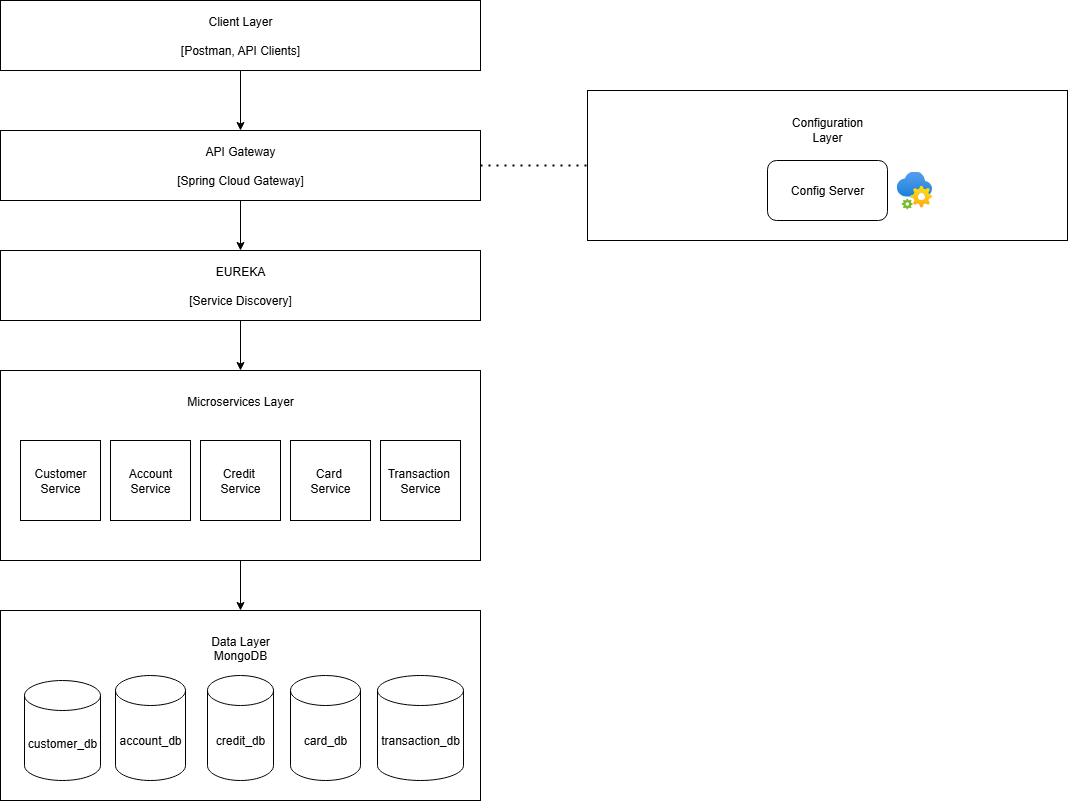

The diagram above was exported from draw.io. Its source (the exported page's mxGraphModel, read from the mxfile embedded in the PNG):
<mxGraphModel dx="1426" dy="751" grid="1" gridSize="10" guides="1" tooltips="1" connect="1" arrows="1" fold="1" page="1" pageScale="1" pageWidth="827" pageHeight="1169" math="0" shadow="0">
  <root>
    <mxCell id="0" />
    <mxCell id="1" parent="0" />
    <mxCell id="C8itQAfGvn7Zv2rY-Eb7-1" value="Client Layer&lt;div&gt;&lt;br&gt;[Postman, API Clients]&lt;/div&gt;" style="rounded=0;whiteSpace=wrap;html=1;" parent="1" vertex="1">
      <mxGeometry x="174" y="40" width="480" height="70" as="geometry" />
    </mxCell>
    <mxCell id="C8itQAfGvn7Zv2rY-Eb7-2" value="&lt;div&gt;API Gateway&lt;/div&gt;&lt;div&gt;&lt;br&gt;[Spring Cloud Gateway]&lt;/div&gt;" style="rounded=0;whiteSpace=wrap;html=1;" parent="1" vertex="1">
      <mxGeometry x="174" y="170" width="480" height="70" as="geometry" />
    </mxCell>
    <mxCell id="C8itQAfGvn7Zv2rY-Eb7-3" value="&lt;div&gt;Microservices Layer&lt;/div&gt;&lt;div&gt;&lt;br&gt;&lt;/div&gt;&lt;div&gt;&lt;br&gt;&lt;/div&gt;&lt;div&gt;&lt;br&gt;&lt;/div&gt;&lt;div&gt;&lt;br&gt;&lt;/div&gt;&lt;div&gt;&lt;br&gt;&lt;/div&gt;&lt;div&gt;&lt;br&gt;&lt;/div&gt;&lt;div&gt;&lt;br&gt;&lt;/div&gt;&lt;div&gt;&lt;br&gt;&lt;/div&gt;&lt;div&gt;&lt;br&gt;&lt;/div&gt;" style="rounded=0;whiteSpace=wrap;html=1;" parent="1" vertex="1">
      <mxGeometry x="174" y="410" width="480" height="190" as="geometry" />
    </mxCell>
    <mxCell id="C8itQAfGvn7Zv2rY-Eb7-4" value="Customer Service" style="whiteSpace=wrap;html=1;aspect=fixed;" parent="1" vertex="1">
      <mxGeometry x="194" y="480" width="80" height="80" as="geometry" />
    </mxCell>
    <mxCell id="C8itQAfGvn7Zv2rY-Eb7-5" value="Account Service" style="whiteSpace=wrap;html=1;aspect=fixed;" parent="1" vertex="1">
      <mxGeometry x="284" y="480" width="80" height="80" as="geometry" />
    </mxCell>
    <mxCell id="C8itQAfGvn7Zv2rY-Eb7-6" value="Credit&amp;nbsp;&lt;div&gt;&lt;span style=&quot;background-color: transparent; color: light-dark(rgb(0, 0, 0), rgb(255, 255, 255));&quot;&gt;Service&lt;/span&gt;&lt;/div&gt;" style="whiteSpace=wrap;html=1;aspect=fixed;" parent="1" vertex="1">
      <mxGeometry x="374" y="480" width="80" height="80" as="geometry" />
    </mxCell>
    <mxCell id="C8itQAfGvn7Zv2rY-Eb7-7" value="&lt;div&gt;&lt;span style=&quot;background-color: transparent; color: light-dark(rgb(0, 0, 0), rgb(255, 255, 255));&quot;&gt;Card&amp;nbsp;&lt;/span&gt;&lt;/div&gt;&lt;div&gt;&lt;span style=&quot;background-color: transparent; color: light-dark(rgb(0, 0, 0), rgb(255, 255, 255));&quot;&gt;Service&lt;/span&gt;&lt;/div&gt;" style="whiteSpace=wrap;html=1;aspect=fixed;" parent="1" vertex="1">
      <mxGeometry x="464" y="480" width="80" height="80" as="geometry" />
    </mxCell>
    <mxCell id="C8itQAfGvn7Zv2rY-Eb7-8" value="&lt;div&gt;&lt;span style=&quot;background-color: transparent; color: light-dark(rgb(0, 0, 0), rgb(255, 255, 255));&quot;&gt;Transaction&amp;nbsp;&lt;/span&gt;&lt;/div&gt;&lt;div&gt;&lt;span style=&quot;background-color: transparent; color: light-dark(rgb(0, 0, 0), rgb(255, 255, 255));&quot;&gt;Service&lt;/span&gt;&lt;/div&gt;" style="whiteSpace=wrap;html=1;aspect=fixed;" parent="1" vertex="1">
      <mxGeometry x="554" y="480" width="80" height="80" as="geometry" />
    </mxCell>
    <mxCell id="C8itQAfGvn7Zv2rY-Eb7-10" value="&lt;div&gt;Data Layer&lt;/div&gt;&lt;div&gt;MongoDB&lt;/div&gt;&lt;div&gt;&lt;br&gt;&lt;/div&gt;&lt;div&gt;&lt;br&gt;&lt;/div&gt;&lt;div&gt;&lt;br&gt;&lt;/div&gt;&lt;div&gt;&lt;br&gt;&lt;/div&gt;&lt;div&gt;&lt;br&gt;&lt;/div&gt;&lt;div&gt;&lt;br&gt;&lt;/div&gt;&lt;div&gt;&lt;br&gt;&lt;/div&gt;&lt;div&gt;&lt;br&gt;&lt;/div&gt;" style="rounded=0;whiteSpace=wrap;html=1;" parent="1" vertex="1">
      <mxGeometry x="174" y="650" width="480" height="190" as="geometry" />
    </mxCell>
    <mxCell id="C8itQAfGvn7Zv2rY-Eb7-16" value="&lt;div&gt;&lt;span style=&quot;background-color: transparent; color: light-dark(rgb(0, 0, 0), rgb(255, 255, 255));&quot;&gt;Configuration&lt;/span&gt;&lt;/div&gt;&lt;div&gt;&lt;span style=&quot;background-color: transparent; color: light-dark(rgb(0, 0, 0), rgb(255, 255, 255));&quot;&gt;Layer&lt;/span&gt;&lt;/div&gt;&lt;div&gt;&lt;br&gt;&lt;/div&gt;&lt;div&gt;&lt;br&gt;&lt;/div&gt;&lt;div&gt;&lt;br&gt;&lt;/div&gt;&lt;div&gt;&lt;br&gt;&lt;/div&gt;&lt;div&gt;&lt;br&gt;&lt;/div&gt;" style="rounded=0;whiteSpace=wrap;html=1;" parent="1" vertex="1">
      <mxGeometry x="761" y="130" width="480" height="150" as="geometry" />
    </mxCell>
    <mxCell id="C8itQAfGvn7Zv2rY-Eb7-22" value="Config Server" style="rounded=1;whiteSpace=wrap;html=1;" parent="1" vertex="1">
      <mxGeometry x="941" y="200" width="120" height="60" as="geometry" />
    </mxCell>
    <mxCell id="C8itQAfGvn7Zv2rY-Eb7-23" value="customer_db" style="shape=cylinder3;whiteSpace=wrap;html=1;boundedLbl=1;backgroundOutline=1;size=15;" parent="1" vertex="1">
      <mxGeometry x="198" y="720" width="76" height="100" as="geometry" />
    </mxCell>
    <mxCell id="C8itQAfGvn7Zv2rY-Eb7-24" value="account_db" style="shape=cylinder3;whiteSpace=wrap;html=1;boundedLbl=1;backgroundOutline=1;size=15;" parent="1" vertex="1">
      <mxGeometry x="289" y="715" width="70" height="105" as="geometry" />
    </mxCell>
    <mxCell id="C8itQAfGvn7Zv2rY-Eb7-25" value="credit_db" style="shape=cylinder3;whiteSpace=wrap;html=1;boundedLbl=1;backgroundOutline=1;size=15;" parent="1" vertex="1">
      <mxGeometry x="381" y="715" width="66" height="105" as="geometry" />
    </mxCell>
    <mxCell id="C8itQAfGvn7Zv2rY-Eb7-26" value="card_db" style="shape=cylinder3;whiteSpace=wrap;html=1;boundedLbl=1;backgroundOutline=1;size=15;" parent="1" vertex="1">
      <mxGeometry x="464" y="715" width="70" height="105" as="geometry" />
    </mxCell>
    <mxCell id="C8itQAfGvn7Zv2rY-Eb7-27" value="transaction_db" style="shape=cylinder3;whiteSpace=wrap;html=1;boundedLbl=1;backgroundOutline=1;size=15;" parent="1" vertex="1">
      <mxGeometry x="551" y="715" width="86" height="105" as="geometry" />
    </mxCell>
    <mxCell id="C8itQAfGvn7Zv2rY-Eb7-31" value="&lt;div&gt;EUREKA&lt;/div&gt;&lt;div&gt;&lt;br&gt;&lt;/div&gt;&lt;div&gt;[Service Discovery]&lt;/div&gt;" style="rounded=0;whiteSpace=wrap;html=1;" parent="1" vertex="1">
      <mxGeometry x="174" y="290" width="480" height="70" as="geometry" />
    </mxCell>
    <mxCell id="C8itQAfGvn7Zv2rY-Eb7-32" value="" style="endArrow=none;dashed=1;html=1;dashPattern=1 3;strokeWidth=2;rounded=0;exitX=1;exitY=0.5;exitDx=0;exitDy=0;entryX=0;entryY=0.5;entryDx=0;entryDy=0;" parent="1" source="C8itQAfGvn7Zv2rY-Eb7-2" target="C8itQAfGvn7Zv2rY-Eb7-16" edge="1">
      <mxGeometry width="50" height="50" relative="1" as="geometry">
        <mxPoint x="680" y="210" as="sourcePoint" />
        <mxPoint x="730" y="160" as="targetPoint" />
      </mxGeometry>
    </mxCell>
    <mxCell id="C8itQAfGvn7Zv2rY-Eb7-33" value="" style="endArrow=classic;html=1;rounded=0;exitX=0.5;exitY=1;exitDx=0;exitDy=0;entryX=0.5;entryY=0;entryDx=0;entryDy=0;" parent="1" source="C8itQAfGvn7Zv2rY-Eb7-1" target="C8itQAfGvn7Zv2rY-Eb7-2" edge="1">
      <mxGeometry width="50" height="50" relative="1" as="geometry">
        <mxPoint x="410" y="120" as="sourcePoint" />
        <mxPoint x="460" y="70" as="targetPoint" />
      </mxGeometry>
    </mxCell>
    <mxCell id="C8itQAfGvn7Zv2rY-Eb7-34" value="" style="endArrow=classic;html=1;rounded=0;entryX=0.5;entryY=0;entryDx=0;entryDy=0;exitX=0.5;exitY=1;exitDx=0;exitDy=0;" parent="1" source="C8itQAfGvn7Zv2rY-Eb7-2" target="C8itQAfGvn7Zv2rY-Eb7-31" edge="1">
      <mxGeometry width="50" height="50" relative="1" as="geometry">
        <mxPoint x="414" y="260" as="sourcePoint" />
        <mxPoint x="410" y="180" as="targetPoint" />
      </mxGeometry>
    </mxCell>
    <mxCell id="C8itQAfGvn7Zv2rY-Eb7-35" value="" style="endArrow=classic;html=1;rounded=0;entryX=0.5;entryY=0;entryDx=0;entryDy=0;exitX=0.5;exitY=1;exitDx=0;exitDy=0;" parent="1" source="C8itQAfGvn7Zv2rY-Eb7-31" target="C8itQAfGvn7Zv2rY-Eb7-3" edge="1">
      <mxGeometry width="50" height="50" relative="1" as="geometry">
        <mxPoint x="420" y="370" as="sourcePoint" />
        <mxPoint x="420" y="420" as="targetPoint" />
      </mxGeometry>
    </mxCell>
    <mxCell id="C8itQAfGvn7Zv2rY-Eb7-37" value="" style="endArrow=classic;html=1;rounded=0;entryX=0.5;entryY=0;entryDx=0;entryDy=0;exitX=0.5;exitY=1;exitDx=0;exitDy=0;" parent="1" source="C8itQAfGvn7Zv2rY-Eb7-3" target="C8itQAfGvn7Zv2rY-Eb7-10" edge="1">
      <mxGeometry width="50" height="50" relative="1" as="geometry">
        <mxPoint x="440" y="450" as="sourcePoint" />
        <mxPoint x="440" y="500" as="targetPoint" />
      </mxGeometry>
    </mxCell>
    <mxCell id="C8itQAfGvn7Zv2rY-Eb7-38" value="" style="image;aspect=fixed;html=1;points=[];align=center;fontSize=12;image=img/lib/azure2/integration/App_Configuration.svg;" parent="1" vertex="1">
      <mxGeometry x="1070" y="211" width="35.76" height="38" as="geometry" />
    </mxCell>
  </root>
</mxGraphModel>